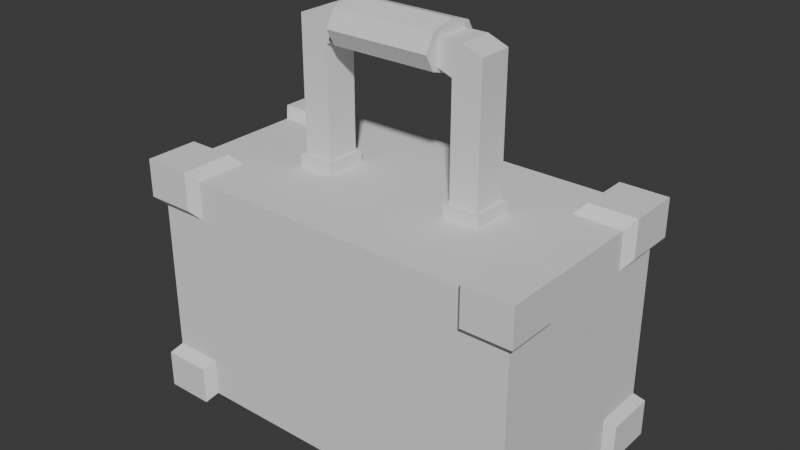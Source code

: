 # Source: Case.blend  (saved by Blender 4.0.36; exported with 4.5.12 LTS)
import bpy
from mathutils import Matrix  # noqa: F401  (used for matrix-valued properties, if any)

bpy.ops.wm.read_factory_settings(use_empty=True)
scene = bpy.context.scene
scene.name = 'Scene'

# ---- collections
col_collection = bpy.data.collections.new('Collection'); scene.collection.children.link(col_collection)

# ---- world
world_world = bpy.data.worlds.new('World'); scene.world = world_world
world_world.use_nodes = True; world_world.node_tree.nodes.clear()
_N = world_world.node_tree.nodes; _L = world_world.node_tree.links
n0 = _N.new('ShaderNodeOutputWorld'); n0.name = 'World Output'; n0.location = (300, 300)
n1 = _N.new('ShaderNodeBackground'); n1.name = 'Background'; n1.location = (10, 300)
n1.inputs[0].default_value = (0.05088, 0.05088, 0.05088, 1.0)
_L.new(n1.outputs[0], n0.inputs[0])
n0.is_active_output = True
world_world.color = (0.05088, 0.05088, 0.05088)
world_world.use_sun_shadow = False
world_world.sun_shadow_jitter_overblur = 0.0

# ---- meshes
me_cube = bpy.data.meshes.new('Cube')
me_cube.from_pydata([(0.2516, 0.3973, -0.1841), (0.3355, 0.3311, -0.1841), (0.3355, 0.3311, 0.1841), (0.3355, 8.88e-09, 0.09203), (0.3355, 0.06621, -0.1841), (0.3355, 0.06621, 0.1841), (0.2516, 8.88e-09, 0.09203), (0.2516, 0.3973, 0.09203), (0.2516, 1.184e-08, 0.1841), (0.2516, 0.06621, 0.1841), (0.3355, 0.06621, 0.09203), (0.3355, 0.3311, 0.09203), (0.2516, 0.3311, 0.1841), (0.3355, 0.3973, 0.09203), (0.3355, 0.3973, -0.09203), (0.2516, 0.3311, -0.1841), (0.2516, 0.3973, 0.1841), (0.3355, 0.3311, -0.09203), (0.3355, 0.06621, -0.09203), (0.2516, 0.0, -0.1841), (0.2516, 0.3973, -0.09203), (0.2516, 2.96e-09, -0.09203), (0.2516, 0.06621, -0.1841), (0.3355, 2.96e-09, -0.09203), (0.1744, 0.3973, -0.03692), (0.1744, 0.3973, 0.03692), (0.2661, 0.4145, -0.2), (0.35, 0.4145, -0.2), (0.35, 0.04901, -0.2), (0.35, -0.0172, -0.2), (0.35, -0.0172, -0.108), (0.35, 0.4145, 0.108), (0.35, 0.4145, 0.2), (0.35, 0.04901, 0.2), (0.35, -0.0172, 0.2), (0.2661, -0.0172, 0.2), (0.2661, 0.04901, 0.2), (0.35, 0.3483, -0.2), (0.35, 0.4145, -0.108), (0.35, 0.3483, 0.2), (0.35, 0.3483, -0.108), (0.35, 0.3483, 0.108), (0.2661, 0.3483, -0.2), (0.35, 0.04901, -0.108), (0.2661, 0.4145, -0.108), (0.2661, -0.0172, -0.2), (0.2661, -0.0172, -0.108), (0.2661, 0.04901, -0.2), (0.35, 0.04901, 0.108), (0.2661, 0.3483, 0.2), (0.2661, 0.4145, 0.2), (0.35, -0.0172, 0.108), (0.2661, -0.0172, 0.108), (0.2661, 0.4145, 0.108), (0.0, 1.184e-08, 0.1841), (0.0, 0.3973, -0.09203), (0.0, 0.3973, -0.1841), (0.0, 2.96e-09, -0.09203), (0.0, 0.3311, -0.1841), (0.0, 0.06621, -0.1841), (0.0, 8.88e-09, 0.09203), (0.0, 0.3973, 0.09203), (0.0, -1.995e-17, -0.1841), (0.0, 0.3973, 0.1841), (0.0, 0.3311, 0.1841), (0.0, 0.06621, 0.1841), (0.0, 0.6621, -0.02986), (0.0, 0.6621, 0.02986), (0.0, 0.6232, -0.02986), (0.0, 0.6232, 0.02986), (0.09235, 0.6427, -0.05578), (0.09235, 0.671, -0.03944), (0.09235, 0.6828, 8.447e-08), (0.09235, 0.671, 0.03944), (0.09235, 0.6427, 0.05578), (0.09235, 0.6143, 0.03944), (0.09235, 0.6025, 7.436e-08), (0.09235, 0.6143, -0.03944), (0.0, 0.6427, -0.05578), (0.0, 0.671, -0.03944), (0.0, 0.6828, 8.447e-08), (0.0, 0.671, 0.03944), (0.0, 0.6427, 0.05578), (0.0, 0.6143, 0.03944), (0.0, 0.6025, 7.436e-08), (0.0, 0.6143, -0.03944), (0.1331, 0.6621, -0.02986), (0.1677, 0.6485, -0.02986), (0.1677, 0.6485, 0.02986), (0.1331, 0.6621, 0.02986), (0.08337, 0.622, -0.02986), (0.1174, 0.609, -0.02986), (0.1174, 0.609, 0.02986), (0.08337, 0.622, 0.02986), (0.1677, 0.6485, -0.02986), (0.1331, 0.6621, -0.02986), (0.1331, 0.6621, 0.02986), (0.1677, 0.6485, 0.02986), (0.1107, 0.3973, -0.03692), (0.1107, 0.3973, 0.03692), (0.1744, 0.4184, -0.03692), (0.1677, 0.4184, -0.02986), (0.1677, 0.4184, 0.02986), (0.1744, 0.4184, 0.03692), (0.1174, 0.4184, -0.02986), (0.1174, 0.4184, 0.02986), (0.1107, 0.4184, -0.03692), (0.1107, 0.4184, 0.03692), (-0.2516, 0.3973, -0.1841), (-0.3355, 0.3311, -0.1841), (-0.3355, 0.3311, 0.1841), (-0.3355, 8.88e-09, 0.09203), (-0.3355, 0.06621, -0.1841), (-0.3355, 0.06621, 0.1841), (-0.2516, 8.88e-09, 0.09203), (-0.2516, 0.3973, 0.09203), (-0.2516, 1.184e-08, 0.1841), (-0.2516, 0.06621, 0.1841), (-0.3355, 0.06621, 0.09203), (-0.3355, 0.3311, 0.09203), (-0.2516, 0.3311, 0.1841), (-0.3355, 0.3973, 0.09203), (-0.3355, 0.3973, -0.09203), (-0.2516, 0.3311, -0.1841), (-0.2516, 0.3973, 0.1841), (-0.3355, 0.3311, -0.09203), (-0.3355, 0.06621, -0.09203), (-0.2516, 0.0, -0.1841), (-0.2516, 0.3973, -0.09203), (-0.2516, 2.96e-09, -0.09203), (-0.2516, 0.06621, -0.1841), (-0.3355, 2.96e-09, -0.09203), (-0.1744, 0.3973, -0.03692), (-0.1744, 0.3973, 0.03692), (-0.2661, 0.4145, -0.2), (-0.35, 0.4145, -0.2), (-0.35, 0.04901, -0.2), (-0.35, -0.0172, -0.2), (-0.35, -0.0172, -0.108), (-0.35, 0.4145, 0.108), (-0.35, 0.4145, 0.2), (-0.35, 0.04901, 0.2), (-0.35, -0.0172, 0.2), (-0.2661, -0.0172, 0.2), (-0.2661, 0.04901, 0.2), (-0.35, 0.3483, -0.2), (-0.35, 0.4145, -0.108), (-0.35, 0.3483, 0.2), (-0.35, 0.3483, -0.108), (-0.35, 0.3483, 0.108), (-0.2661, 0.3483, -0.2), (-0.35, 0.04901, -0.108), (-0.2661, 0.4145, -0.108), (-0.2661, -0.0172, -0.2), (-0.2661, -0.0172, -0.108), (-0.2661, 0.04901, -0.2), (-0.35, 0.04901, 0.108), (-0.2661, 0.3483, 0.2), (-0.2661, 0.4145, 0.2), (-0.35, -0.0172, 0.108), (-0.2661, -0.0172, 0.108), (-0.2661, 0.4145, 0.108), (-0.09235, 0.6427, -0.05578), (-0.09235, 0.671, -0.03944), (-0.09235, 0.6828, 8.447e-08), (-0.09235, 0.671, 0.03944), (-0.09235, 0.6427, 0.05578), (-0.09235, 0.6143, 0.03944), (-0.09235, 0.6025, 7.436e-08), (-0.09235, 0.6143, -0.03944), (-0.1331, 0.6621, -0.02986), (-0.1677, 0.6485, -0.02986), (-0.1677, 0.6485, 0.02986), (-0.1331, 0.6621, 0.02986), (-0.08337, 0.622, -0.02986), (-0.1174, 0.609, -0.02986), (-0.1174, 0.609, 0.02986), (-0.08337, 0.622, 0.02986), (-0.1677, 0.6485, -0.02986), (-0.1331, 0.6621, -0.02986), (-0.1331, 0.6621, 0.02986), (-0.1677, 0.6485, 0.02986), (-0.1107, 0.3973, -0.03692), (-0.1107, 0.3973, 0.03692), (-0.1744, 0.4184, -0.03692), (-0.1677, 0.4184, -0.02986), (-0.1677, 0.4184, 0.02986), (-0.1744, 0.4184, 0.03692), (-0.1174, 0.4184, -0.02986), (-0.1174, 0.4184, 0.02986), (-0.1107, 0.4184, -0.03692), (-0.1107, 0.4184, 0.03692)], [], [(1, 15, 42, 37), (21, 19, 45, 46), (3, 10, 48, 51), (17, 14, 13, 11), (18, 23, 30, 43), (23, 18, 10, 3), (21, 23, 3, 6), (15, 1, 4, 22), (5, 9, 36, 33), (11, 2, 5, 10), (8, 6, 52, 35), (19, 22, 47, 45), (57, 21, 6, 60), (2, 12, 9, 5), (10, 5, 33, 48), (2, 11, 41, 39), (1, 17, 18, 4), (7, 16, 50, 53), (0, 20, 44, 26), (22, 4, 28, 47), (96, 89, 67, 69, 93), (62, 19, 21, 57), (87, 101, 104, 91, 94), (60, 6, 8, 54), (58, 15, 22, 59), (62, 59, 22, 19), (58, 56, 0, 15), (14, 20, 7, 13), (17, 11, 10, 18), (42, 26, 27, 37), (41, 31, 32, 39), (52, 51, 34, 35), (27, 26, 44, 38), (45, 47, 28, 29), (51, 48, 33, 34), (34, 33, 36, 35), (31, 53, 50, 32), (39, 32, 50, 49), (45, 29, 30, 46), (29, 28, 43, 30), (37, 27, 38, 40), (9, 8, 35, 36), (16, 12, 49, 50), (12, 2, 39, 49), (17, 1, 37, 40), (15, 0, 26, 42), (11, 13, 31, 41), (23, 21, 46, 30), (14, 17, 40, 38), (6, 3, 51, 52), (20, 14, 38, 44), (4, 18, 43, 28), (13, 7, 53, 31), (12, 16, 63, 64), (7, 61, 63, 16), (0, 56, 55, 20), (12, 64, 65, 9), (8, 9, 65, 54), (99, 25, 103, 107), (92, 91, 104, 105), (86, 66, 67, 89), (99, 98, 55, 61), (86, 87, 94, 95), (68, 90, 93, 69), (92, 105, 102, 88, 97), (99, 61, 7, 25), (7, 20, 24, 25), (76, 75, 83, 84), (74, 73, 81, 82), (72, 71, 79, 80), (77, 76, 84, 85), (75, 74, 82, 83), (73, 72, 80, 81), (71, 70, 78, 79), (70, 77, 85, 78), (71, 76, 77, 70), (72, 75, 76, 71), (73, 74, 75, 72), (88, 89, 96, 97), (86, 89, 88, 87), (91, 92, 93, 90), (94, 91, 90, 95), (92, 97, 96, 93), (66, 86, 95, 90, 68), (25, 24, 100, 103), (20, 55, 98, 24), (100, 106, 104, 101), (105, 107, 103, 102), (103, 100, 101, 102), (105, 104, 106, 107), (24, 98, 106, 100), (98, 99, 107, 106), (87, 88, 102, 101), (109, 145, 150, 123), (129, 154, 153, 127), (111, 159, 156, 118), (125, 119, 121, 122), (126, 151, 138, 131), (131, 111, 118, 126), (129, 114, 111, 131), (123, 130, 112, 109), (113, 141, 144, 117), (119, 118, 113, 110), (116, 143, 160, 114), (127, 153, 155, 130), (57, 60, 114, 129), (110, 113, 117, 120), (118, 156, 141, 113), (110, 147, 149, 119), (109, 112, 126, 125), (115, 161, 158, 124), (108, 134, 152, 128), (130, 155, 136, 112), (180, 177, 69, 67, 173), (62, 57, 129, 127), (171, 178, 175, 188, 185), (60, 54, 116, 114), (58, 59, 130, 123), (62, 127, 130, 59), (58, 123, 108, 56), (122, 121, 115, 128), (125, 126, 118, 119), (150, 145, 135, 134), (149, 147, 140, 139), (160, 143, 142, 159), (135, 146, 152, 134), (153, 137, 136, 155), (159, 142, 141, 156), (142, 143, 144, 141), (139, 140, 158, 161), (147, 157, 158, 140), (153, 154, 138, 137), (137, 138, 151, 136), (145, 148, 146, 135), (117, 144, 143, 116), (124, 158, 157, 120), (120, 157, 147, 110), (125, 148, 145, 109), (123, 150, 134, 108), (119, 149, 139, 121), (131, 138, 154, 129), (122, 146, 148, 125), (114, 160, 159, 111), (128, 152, 146, 122), (112, 136, 151, 126), (121, 139, 161, 115), (120, 64, 63, 124), (115, 124, 63, 61), (108, 128, 55, 56), (120, 117, 65, 64), (116, 54, 65, 117), (183, 191, 187, 133), (176, 189, 188, 175), (170, 173, 67, 66), (183, 61, 55, 182), (170, 179, 178, 171), (68, 69, 177, 174), (176, 181, 172, 186, 189), (183, 133, 115, 61), (115, 133, 132, 128), (168, 84, 83, 167), (166, 82, 81, 165), (164, 80, 79, 163), (169, 85, 84, 168), (167, 83, 82, 166), (165, 81, 80, 164), (163, 79, 78, 162), (162, 78, 85, 169), (163, 162, 169, 168), (164, 163, 168, 167), (165, 164, 167, 166), (172, 181, 180, 173), (170, 171, 172, 173), (175, 174, 177, 176), (178, 179, 174, 175), (176, 177, 180, 181), (66, 68, 174, 179, 170), (133, 187, 184, 132), (128, 132, 182, 55), (184, 185, 188, 190), (189, 186, 187, 191), (187, 186, 185, 184), (189, 191, 190, 188), (132, 184, 190, 182), (182, 190, 191, 183), (171, 185, 186, 172)])
_uv = me_cube.uv_layers.new(name='UVMap')
_uv.uv.foreach_set('vector', [0.5833, 0.5, 0.5833, 0.4688, 0.5833, 0.4688, 0.5833, 0.5, 0.3438, 0.5625, 0.3438, 0.5, 0.3438, 0.5, 0.3438, 0.5625, 0.375, 0.6875, 0.4167, 0.6875, 0.4167, 0.6875, 0.375, 0.6875, 0.5833, 0.5625, 0.625, 0.5625, 0.625, 0.6875, 0.5833, 0.6875, 0.4167, 0.5625, 0.375, 0.5625, 0.375, 0.5625, 0.4167, 0.5625, 0.375, 0.5625, 0.4167, 0.5625, 0.4167, 0.6875, 0.375, 0.6875, 0.3438, 0.5625, 0.375, 0.5625, 0.375, 0.6875, 0.3437, 0.6875, 0.5833, 0.4688, 0.5833, 0.5, 0.4167, 0.5, 0.4167, 0.4688, 0.4167, 0.75, 0.4167, 0.7812, 0.4167, 0.7812, 0.4167, 0.75, 0.5833, 0.6875, 0.5833, 0.75, 0.4167, 0.75, 0.4167, 0.6875, 0.3438, 0.75, 0.3437, 0.6875, 0.3437, 0.6875, 0.3438, 0.75, 0.375, 0.4688, 0.4167, 0.4688, 0.4167, 0.4688, 0.375, 0.4688, 0.25, 0.5625, 0.3438, 0.5625, 0.3437, 0.6875, 0.25, 0.6875, 0.5833, 0.75, 0.5833, 0.7812, 0.4167, 0.7812, 0.4167, 0.75, 0.4167, 0.6875, 0.4167, 0.75, 0.4167, 0.75, 0.4167, 0.6875, 0.5833, 0.75, 0.5833, 0.6875, 0.5833, 0.6875, 0.5833, 0.75, 0.5833, 0.5, 0.5833, 0.5625, 0.4167, 0.5625, 0.4167, 0.5, 0.6562, 0.6875, 0.6562, 0.75, 0.6562, 0.75, 0.6562, 0.6875, 0.6562, 0.5, 0.6562, 0.5625, 0.6562, 0.5625, 0.6562, 0.5, 0.4167, 0.4688, 0.4167, 0.5, 0.4167, 0.5, 0.4167, 0.4688, 0.6751, 0.6875, 0.6751, 0.6875, 0.75, 0.6875, 0.75, 0.6875, 0.6868, 0.6875, 0.25, 0.5, 0.3438, 0.5, 0.3438, 0.5625, 0.25, 0.5625, 0.6562, 0.5625, 0.6562, 0.5625, 0.6562, 0.5625, 0.6562, 0.5625, 0.6562, 0.5625, 0.25, 0.6875, 0.3437, 0.6875, 0.3438, 0.75, 0.25, 0.75, 0.5833, 0.375, 0.5833, 0.4688, 0.4167, 0.4688, 0.4167, 0.375, 0.375, 0.375, 0.4167, 0.375, 0.4167, 0.4688, 0.375, 0.4688, 0.5833, 0.375, 0.625, 0.375, 0.625, 0.4688, 0.5833, 0.4688, 0.625, 0.5625, 0.6562, 0.5625, 0.6562, 0.6875, 0.625, 0.6875, 0.5833, 0.5625, 0.5833, 0.6875, 0.4167, 0.6875, 0.4167, 0.5625, 0.5833, 0.4688, 0.625, 0.4688, 0.625, 0.5, 0.5833, 0.5, 0.5833, 0.6875, 0.625, 0.6875, 0.625, 0.75, 0.5833, 0.75, 0.3437, 0.6875, 0.375, 0.6875, 0.375, 0.75, 0.3438, 0.75, 0.625, 0.5, 0.6562, 0.5, 0.6562, 0.5625, 0.625, 0.5625, 0.375, 0.4688, 0.4167, 0.4688, 0.4167, 0.5, 0.375, 0.5, 0.375, 0.6875, 0.4167, 0.6875, 0.4167, 0.75, 0.375, 0.75, 0.375, 0.75, 0.4167, 0.75, 0.4167, 0.7812, 0.375, 0.7812, 0.625, 0.6875, 0.6562, 0.6875, 0.6562, 0.75, 0.625, 0.75, 0.5833, 0.75, 0.625, 0.75, 0.625, 0.7812, 0.5833, 0.7812, 0.3438, 0.5, 0.375, 0.5, 0.375, 0.5625, 0.3438, 0.5625, 0.375, 0.5, 0.4167, 0.5, 0.4167, 0.5625, 0.375, 0.5625, 0.5833, 0.5, 0.625, 0.5, 0.625, 0.5625, 0.5833, 0.5625, 0.4167, 0.7812, 0.375, 0.7812, 0.375, 0.7812, 0.4167, 0.7812, 0.625, 0.7812, 0.5833, 0.7812, 0.5833, 0.7812, 0.625, 0.7812, 0.5833, 0.7812, 0.5833, 0.75, 0.5833, 0.75, 0.5833, 0.7812, 0.5833, 0.5625, 0.5833, 0.5, 0.5833, 0.5, 0.5833, 0.5625, 0.5833, 0.4688, 0.625, 0.4688, 0.625, 0.4688, 0.5833, 0.4688, 0.5833, 0.6875, 0.625, 0.6875, 0.625, 0.6875, 0.5833, 0.6875, 0.375, 0.5625, 0.3438, 0.5625, 0.3438, 0.5625, 0.375, 0.5625, 0.625, 0.5625, 0.5833, 0.5625, 0.5833, 0.5625, 0.625, 0.5625, 0.3437, 0.6875, 0.375, 0.6875, 0.375, 0.6875, 0.3437, 0.6875, 0.6562, 0.5625, 0.625, 0.5625, 0.625, 0.5625, 0.6562, 0.5625, 0.4167, 0.5, 0.4167, 0.5625, 0.4167, 0.5625, 0.4167, 0.5, 0.625, 0.6875, 0.6562, 0.6875, 0.6562, 0.6875, 0.625, 0.6875, 0.5833, 0.7812, 0.625, 0.7812, 0.625, 0.875, 0.5833, 0.875, 0.6562, 0.6875, 0.75, 0.6875, 0.75, 0.75, 0.6562, 0.75, 0.6562, 0.5, 0.75, 0.5, 0.75, 0.5625, 0.6562, 0.5625, 0.5833, 0.7812, 0.5833, 0.875, 0.4167, 0.875, 0.4167, 0.7812, 0.375, 0.7812, 0.4167, 0.7812, 0.4167, 0.875, 0.375, 0.875, 0.7157, 0.6875, 0.6562, 0.6875, 0.6562, 0.6875, 0.7157, 0.6875, 0.5826, 0.6104, 0.5826, 0.4994, 0.0, 0.0, 0.0, 0.0, 0.6751, 0.5625, 0.75, 0.5625, 0.75, 0.6875, 0.6751, 0.6875, 0.7157, 0.6875, 0.7163, 0.5625, 0.75, 0.5625, 0.75, 0.6875, 0.6751, 0.5625, 0.6562, 0.5625, 0.6562, 0.5625, 0.6751, 0.5625, 0.0, 0.0, 0.0, 0.0, 0.0, 0.0, 0.0, 0.0, 0.6562, 0.6875, 0.6562, 0.6875, 0.6562, 0.6875, 0.6562, 0.6875, 0.6562, 0.6875, 0.7157, 0.6875, 0.75, 0.6875, 0.6562, 0.6875, 0.6562, 0.6875, 0.6562, 0.6875, 0.6562, 0.5625, 0.6562, 0.5625, 0.6562, 0.6875, 0.0, 0.0, 0.0, 0.0, 0.0, 0.0, 0.0, 0.0, 0.0, 0.0, 0.0, 0.0, 0.0, 0.0, 0.0, 0.0, 0.0, 0.0, 0.0, 0.0, 0.0, 0.0, 0.0, 0.0, 0.0, 0.0, 0.0, 0.0, 0.0, 0.0, 0.0, 0.0, 0.0, 0.0, 0.0, 0.0, 0.0, 0.0, 0.0, 0.0, 0.0, 0.0, 0.0, 0.0, 0.0, 0.0, 0.0, 0.0, 0.0, 0.0, 0.0, 0.0, 0.0, 0.0, 0.0, 0.0, 0.0, 0.0, 0.0, 0.0, 0.0, 0.0, 0.0, 0.0, 0.0, 0.0, 0.0, 0.0, 0.0, 0.0, 0.0, 0.0, 0.0, 0.0, 0.0, 0.0, 0.0, 0.0, 0.0, 0.0, 0.0, 0.0, 0.0, 0.0, 0.0, 0.0, 0.0, 0.0, 0.6562, 0.6875, 0.6562, 0.6875, 0.6562, 0.6875, 0.6562, 0.6875, 0.6751, 0.5625, 0.6751, 0.6875, 0.6562, 0.6875, 0.6562, 0.5625, 0.5826, 0.4994, 0.5826, 0.6104, 0.6562, 0.6875, 0.6562, 0.5625, 0.6562, 0.5625, 0.6562, 0.5625, 0.6868, 0.5625, 0.6751, 0.5625, 0.6562, 0.6875, 0.6562, 0.6875, 0.6751, 0.6875, 0.6868, 0.6875, 0.75, 0.5625, 0.6751, 0.5625, 0.6751, 0.5625, 0.6868, 0.5625, 0.75, 0.5625, 0.6562, 0.6875, 0.6562, 0.5625, 0.6562, 0.5625, 0.6562, 0.6875, 0.6562, 0.5625, 0.75, 0.5625, 0.7163, 0.5625, 0.6562, 0.5625, 0.6562, 0.5625, 0.7163, 0.5625, 0.6827, 0.5625, 0.6562, 0.5625, 0.6813, 0.6875, 0.7157, 0.6875, 0.6562, 0.6875, 0.6562, 0.6875, 0.6562, 0.6875, 0.6562, 0.5625, 0.6562, 0.5625, 0.6562, 0.6875, 0.6813, 0.6875, 0.6827, 0.5625, 0.7163, 0.5625, 0.7157, 0.6875, 0.6562, 0.5625, 0.7163, 0.5625, 0.7163, 0.5625, 0.6562, 0.5625, 0.7163, 0.5625, 0.7157, 0.6875, 0.7157, 0.6875, 0.7163, 0.5625, 0.6562, 0.5625, 0.6562, 0.6875, 0.6562, 0.6875, 0.6562, 0.5625, 0.5833, 0.5, 0.5833, 0.5, 0.5833, 0.4688, 0.5833, 0.4688, 0.3438, 0.5625, 0.3438, 0.5625, 0.3438, 0.5, 0.3438, 0.5, 0.375, 0.6875, 0.375, 0.6875, 0.4167, 0.6875, 0.4167, 0.6875, 0.5833, 0.5625, 0.5833, 0.6875, 0.625, 0.6875, 0.625, 0.5625, 0.4167, 0.5625, 0.4167, 0.5625, 0.375, 0.5625, 0.375, 0.5625, 0.375, 0.5625, 0.375, 0.6875, 0.4167, 0.6875, 0.4167, 0.5625, 0.3438, 0.5625, 0.3437, 0.6875, 0.375, 0.6875, 0.375, 0.5625, 0.5833, 0.4688, 0.4167, 0.4688, 0.4167, 0.5, 0.5833, 0.5, 0.4167, 0.75, 0.4167, 0.75, 0.4167, 0.7812, 0.4167, 0.7812, 0.5833, 0.6875, 0.4167, 0.6875, 0.4167, 0.75, 0.5833, 0.75, 0.3438, 0.75, 0.3438, 0.75, 0.3437, 0.6875, 0.3437, 0.6875, 0.375, 0.4688, 0.375, 0.4688, 0.4167, 0.4688, 0.4167, 0.4688, 0.25, 0.5625, 0.25, 0.6875, 0.3437, 0.6875, 0.3438, 0.5625, 0.5833, 0.75, 0.4167, 0.75, 0.4167, 0.7812, 0.5833, 0.7812, 0.4167, 0.6875, 0.4167, 0.6875, 0.4167, 0.75, 0.4167, 0.75, 0.5833, 0.75, 0.5833, 0.75, 0.5833, 0.6875, 0.5833, 0.6875, 0.5833, 0.5, 0.4167, 0.5, 0.4167, 0.5625, 0.5833, 0.5625, 0.6562, 0.6875, 0.6562, 0.6875, 0.6562, 0.75, 0.6562, 0.75, 0.6562, 0.5, 0.6562, 0.5, 0.6562, 0.5625, 0.6562, 0.5625, 0.4167, 0.4688, 0.4167, 0.4688, 0.4167, 0.5, 0.4167, 0.5, 0.6751, 0.6875, 0.6868, 0.6875, 0.75, 0.6875, 0.75, 0.6875, 0.6751, 0.6875, 0.25, 0.5, 0.25, 0.5625, 0.3438, 0.5625, 0.3438, 0.5, 0.6562, 0.5625, 0.6562, 0.5625, 0.6562, 0.5625, 0.6562, 0.5625, 0.6562, 0.5625, 0.25, 0.6875, 0.25, 0.75, 0.3438, 0.75, 0.3437, 0.6875, 0.5833, 0.375, 0.4167, 0.375, 0.4167, 0.4688, 0.5833, 0.4688, 0.375, 0.375, 0.375, 0.4688, 0.4167, 0.4688, 0.4167, 0.375, 0.5833, 0.375, 0.5833, 0.4688, 0.625, 0.4688, 0.625, 0.375, 0.625, 0.5625, 0.625, 0.6875, 0.6562, 0.6875, 0.6562, 0.5625, 0.5833, 0.5625, 0.4167, 0.5625, 0.4167, 0.6875, 0.5833, 0.6875, 0.5833, 0.4688, 0.5833, 0.5, 0.625, 0.5, 0.625, 0.4688, 0.5833, 0.6875, 0.5833, 0.75, 0.625, 0.75, 0.625, 0.6875, 0.3437, 0.6875, 0.3438, 0.75, 0.375, 0.75, 0.375, 0.6875, 0.625, 0.5, 0.625, 0.5625, 0.6562, 0.5625, 0.6562, 0.5, 0.375, 0.4688, 0.375, 0.5, 0.4167, 0.5, 0.4167, 0.4688, 0.375, 0.6875, 0.375, 0.75, 0.4167, 0.75, 0.4167, 0.6875, 0.375, 0.75, 0.375, 0.7812, 0.4167, 0.7812, 0.4167, 0.75, 0.625, 0.6875, 0.625, 0.75, 0.6562, 0.75, 0.6562, 0.6875, 0.5833, 0.75, 0.5833, 0.7812, 0.625, 0.7812, 0.625, 0.75, 0.3438, 0.5, 0.3438, 0.5625, 0.375, 0.5625, 0.375, 0.5, 0.375, 0.5, 0.375, 0.5625, 0.4167, 0.5625, 0.4167, 0.5, 0.5833, 0.5, 0.5833, 0.5625, 0.625, 0.5625, 0.625, 0.5, 0.4167, 0.7812, 0.4167, 0.7812, 0.375, 0.7812, 0.375, 0.7812, 0.625, 0.7812, 0.625, 0.7812, 0.5833, 0.7812, 0.5833, 0.7812, 0.5833, 0.7812, 0.5833, 0.7812, 0.5833, 0.75, 0.5833, 0.75, 0.5833, 0.5625, 0.5833, 0.5625, 0.5833, 0.5, 0.5833, 0.5, 0.5833, 0.4688, 0.5833, 0.4688, 0.625, 0.4688, 0.625, 0.4688, 0.5833, 0.6875, 0.5833, 0.6875, 0.625, 0.6875, 0.625, 0.6875, 0.375, 0.5625, 0.375, 0.5625, 0.3438, 0.5625, 0.3438, 0.5625, 0.625, 0.5625, 0.625, 0.5625, 0.5833, 0.5625, 0.5833, 0.5625, 0.3437, 0.6875, 0.3437, 0.6875, 0.375, 0.6875, 0.375, 0.6875, 0.6562, 0.5625, 0.6562, 0.5625, 0.625, 0.5625, 0.625, 0.5625, 0.4167, 0.5, 0.4167, 0.5, 0.4167, 0.5625, 0.4167, 0.5625, 0.625, 0.6875, 0.625, 0.6875, 0.6562, 0.6875, 0.6562, 0.6875, 0.5833, 0.7812, 0.5833, 0.875, 0.625, 0.875, 0.625, 0.7812, 0.6562, 0.6875, 0.6562, 0.75, 0.75, 0.75, 0.75, 0.6875, 0.6562, 0.5, 0.6562, 0.5625, 0.75, 0.5625, 0.75, 0.5, 0.5833, 0.7812, 0.4167, 0.7812, 0.4167, 0.875, 0.5833, 0.875, 0.375, 0.7812, 0.375, 0.875, 0.4167, 0.875, 0.4167, 0.7812, 0.7157, 0.6875, 0.7157, 0.6875, 0.6562, 0.6875, 0.6562, 0.6875, 0.5826, 0.6104, 0.0, 0.0, 0.0, 0.0, 0.5826, 0.4994, 0.6751, 0.5625, 0.6751, 0.6875, 0.75, 0.6875, 0.75, 0.5625, 0.7157, 0.6875, 0.75, 0.6875, 0.75, 0.5625, 0.7163, 0.5625, 0.6751, 0.5625, 0.6751, 0.5625, 0.6562, 0.5625, 0.6562, 0.5625, 0.0, 0.0, 0.0, 0.0, 0.0, 0.0, 0.0, 0.0, 0.6562, 0.6875, 0.6562, 0.6875, 0.6562, 0.6875, 0.6562, 0.6875, 0.6562, 0.6875, 0.7157, 0.6875, 0.6562, 0.6875, 0.6562, 0.6875, 0.75, 0.6875, 0.6562, 0.6875, 0.6562, 0.6875, 0.6562, 0.5625, 0.6562, 0.5625, 0.0, 0.0, 0.0, 0.0, 0.0, 0.0, 0.0, 0.0, 0.0, 0.0, 0.0, 0.0, 0.0, 0.0, 0.0, 0.0, 0.0, 0.0, 0.0, 0.0, 0.0, 0.0, 0.0, 0.0, 0.0, 0.0, 0.0, 0.0, 0.0, 0.0, 0.0, 0.0, 0.0, 0.0, 0.0, 0.0, 0.0, 0.0, 0.0, 0.0, 0.0, 0.0, 0.0, 0.0, 0.0, 0.0, 0.0, 0.0, 0.0, 0.0, 0.0, 0.0, 0.0, 0.0, 0.0, 0.0, 0.0, 0.0, 0.0, 0.0, 0.0, 0.0, 0.0, 0.0, 0.0, 0.0, 0.0, 0.0, 0.0, 0.0, 0.0, 0.0, 0.0, 0.0, 0.0, 0.0, 0.0, 0.0, 0.0, 0.0, 0.0, 0.0, 0.0, 0.0, 0.0, 0.0, 0.0, 0.0, 0.6562, 0.6875, 0.6562, 0.6875, 0.6562, 0.6875, 0.6562, 0.6875, 0.6751, 0.5625, 0.6562, 0.5625, 0.6562, 0.6875, 0.6751, 0.6875, 0.5826, 0.4994, 0.6562, 0.5625, 0.6562, 0.6875, 0.5826, 0.6104, 0.6562, 0.5625, 0.6751, 0.5625, 0.6868, 0.5625, 0.6562, 0.5625, 0.6562, 0.6875, 0.6868, 0.6875, 0.6751, 0.6875, 0.6562, 0.6875, 0.75, 0.5625, 0.75, 0.5625, 0.6868, 0.5625, 0.6751, 0.5625, 0.6751, 0.5625, 0.6562, 0.6875, 0.6562, 0.6875, 0.6562, 0.5625, 0.6562, 0.5625, 0.6562, 0.5625, 0.6562, 0.5625, 0.7163, 0.5625, 0.75, 0.5625, 0.6562, 0.5625, 0.6562, 0.5625, 0.6827, 0.5625, 0.7163, 0.5625, 0.6813, 0.6875, 0.6562, 0.6875, 0.6562, 0.6875, 0.7157, 0.6875, 0.6562, 0.6875, 0.6562, 0.6875, 0.6562, 0.5625, 0.6562, 0.5625, 0.6813, 0.6875, 0.7157, 0.6875, 0.7163, 0.5625, 0.6827, 0.5625, 0.6562, 0.5625, 0.6562, 0.5625, 0.7163, 0.5625, 0.7163, 0.5625, 0.7163, 0.5625, 0.7163, 0.5625, 0.7157, 0.6875, 0.7157, 0.6875, 0.6562, 0.5625, 0.6562, 0.5625, 0.6562, 0.6875, 0.6562, 0.6875])
me_cube.use_mirror_vertex_groups = False
me_cube.update()

# ---- objects
ob_cube = bpy.data.objects.new('Cube', me_cube)

# ---- transforms, parenting, visibility, modifiers, constraints
ob_cube.location = (0.0, 0.0, 0.0)
ob_cube.rotation_euler = (1.571, 2.1e-16, 1.499e-16)
ob_cube.lock_rotations_4d = False
ob_cube.empty_display_type = 'ARROWS'
ob_cube.lineart.crease_threshold = 0.0

# ---- collection membership
col_collection.objects.link(ob_cube)

# ---- scene / render settings (as saved in the file)
scene.frame_start = 1; scene.frame_end = 250; scene.frame_set(1)
scene.render.engine = 'BLENDER_EEVEE_NEXT'
scene.cycles.sampling_pattern = 'TABULATED_SOBOL'
bpy.context.view_layer.update()

# ---- added for rendering (the .blend has no active camera and no usable light): camera, sun
cam_auto = bpy.data.cameras.new('AutoCamera')
cam_auto.lens = 50.0
cam_auto.sensor_width = 36.0
cam_auto.clip_end = 1000.0
ob_auto_camera = bpy.data.objects.new('AutoCamera', cam_auto)
scene.collection.objects.link(ob_auto_camera)
ob_auto_camera.location = (0.98787, -1.18544, 1.12309)
ob_auto_camera.rotation_euler = (1.09748, -7.21219e-08, 0.694738)
scene.camera = ob_auto_camera
light_auto_sun = bpy.data.lights.new('AutoSun', 'SUN')
light_auto_sun.energy = 3.0
light_auto_sun.angle = 0.0523599
ob_auto_sun = bpy.data.objects.new('AutoSun', light_auto_sun)
scene.collection.objects.link(ob_auto_sun)
ob_auto_sun.rotation_euler = (0.872665, 0.174533, 0.523599)
bpy.context.view_layer.update()
